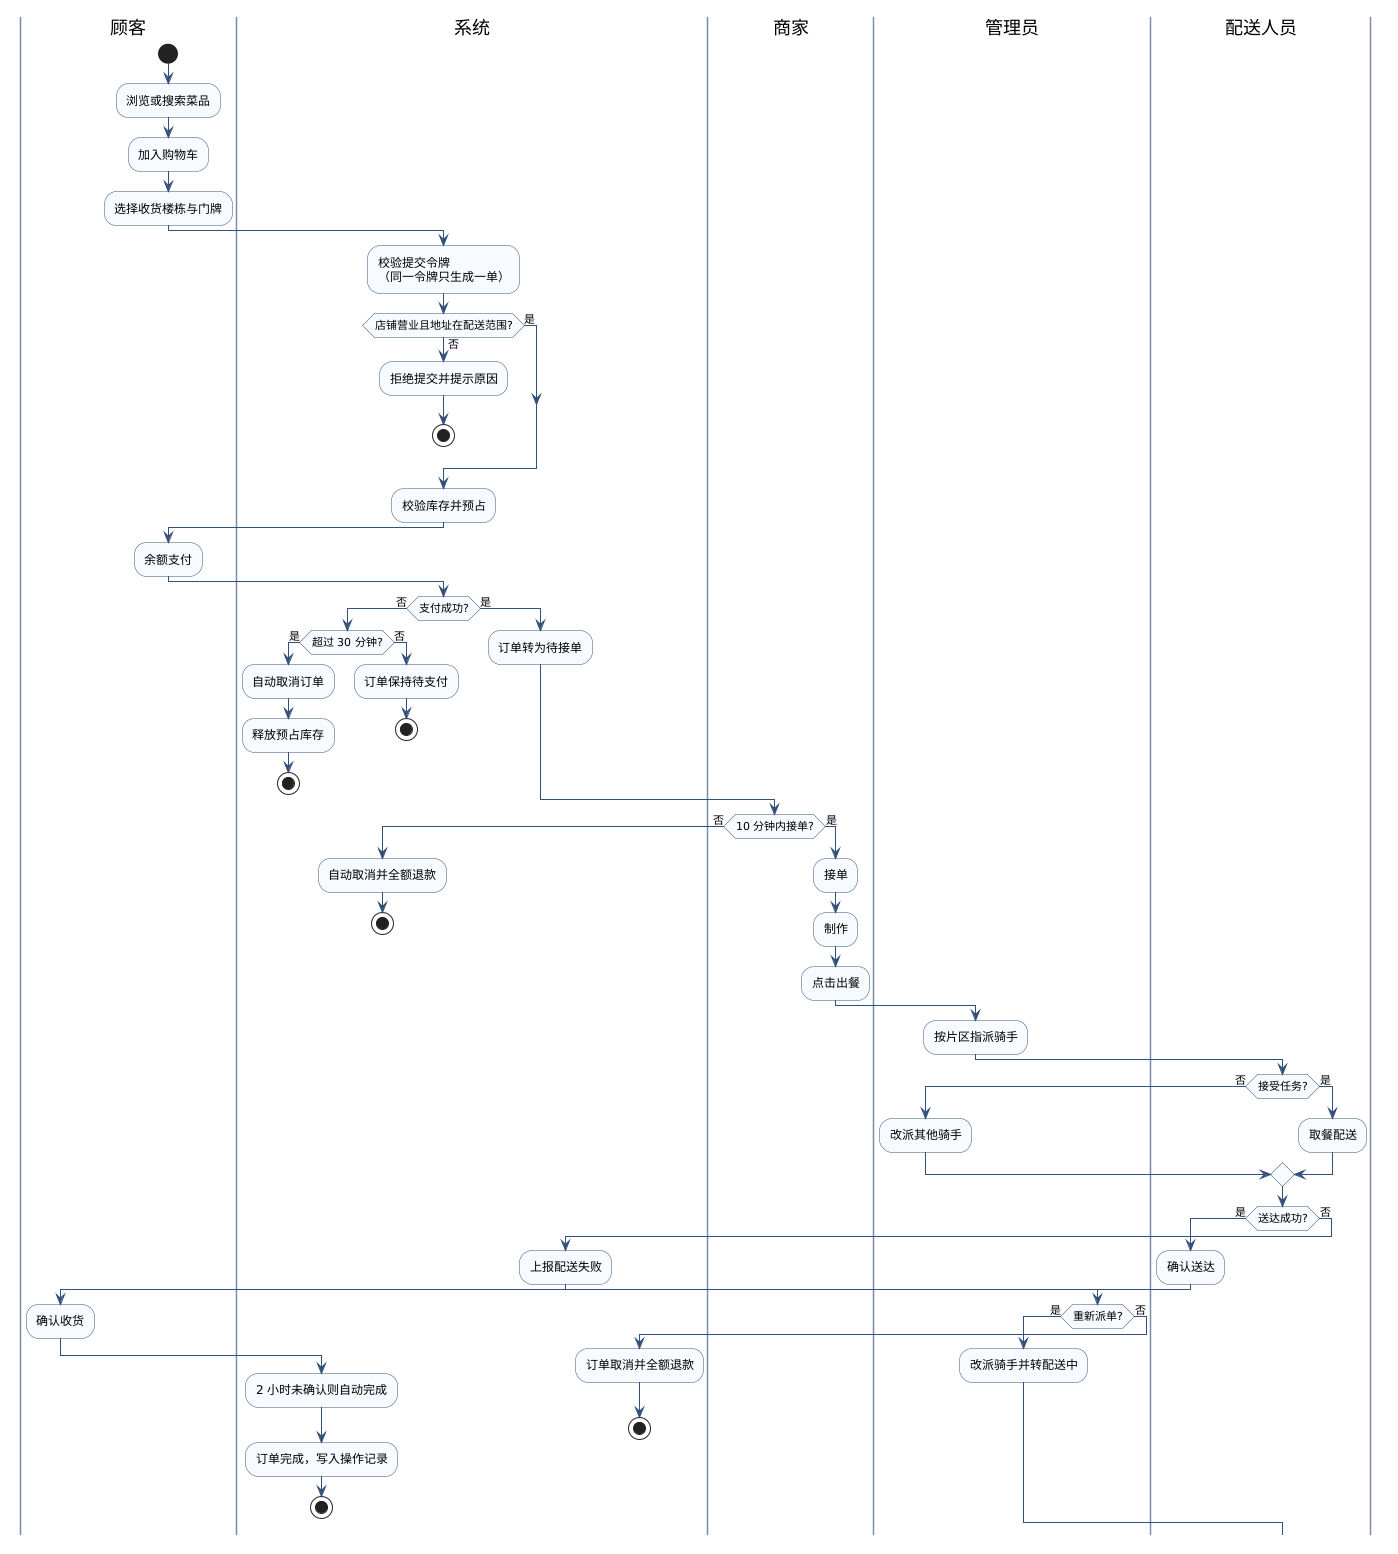

The diagram above was rendered by PlantUML. Its source (embedded in the PNG):
@startuml UML活动图
skinparam backgroundColor #FFFFFF
skinparam shadowing false
skinparam activityBorderColor #33507A
skinparam activityBackgroundColor #F7FBFF
skinparam ArrowColor #33507A
skinparam swimlaneBorderColor #7A8CA6

|顾客|
start
:浏览或搜索菜品;
:加入购物车;
:选择收货楼栋与门牌;

|系统|
:校验提交令牌\n（同一令牌只生成一单）;
if (店铺营业且地址在配送范围?) then (否)
  :拒绝提交并提示原因;
  stop
else (是)
endif
:校验库存并预占;

|顾客|
:余额支付;

|系统|
if (支付成功?) then (否)
  if (超过 30 分钟?) then (是)
    :自动取消订单;
    :释放预占库存;
    stop
  else (否)
    :订单保持待支付;
    stop
  endif
else (是)
  :订单转为待接单;
endif

|商家|
if (10 分钟内接单?) then (否)
  |系统|
  :自动取消并全额退款;
  stop
else (是)
  |商家|
  :接单;
  :制作;
  :点击出餐;
endif

|管理员|
:按片区指派骑手;

|配送人员|
if (接受任务?) then (否)
  |管理员|
  :改派其他骑手;
else (是)
  |配送人员|
  :取餐配送;
endif

|配送人员|
if (送达成功?) then (是)
  :确认送达;
  |顾客|
  :确认收货;
  |系统|
  :2 小时未确认则自动完成;
  :订单完成，写入操作记录;
  stop
else (否)
  :上报配送失败;
  |管理员|
  if (重新派单?) then (是)
    |管理员|
    :改派骑手并转配送中;
  else (否)
    |系统|
    :订单取消并全额退款;
    stop
  endif
endif

@enduml